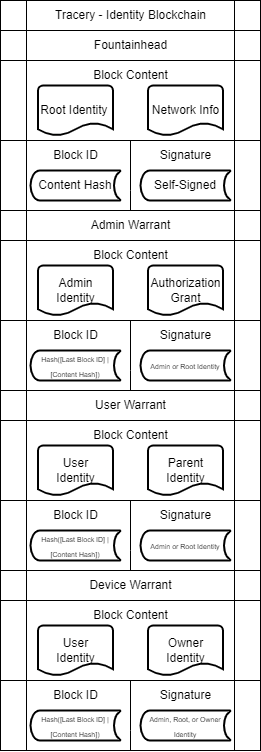

The diagram above was exported from draw.io. Its source (the exported page's mxGraphModel, read from the mxfile embedded in the PNG):
<mxGraphModel dx="2944" dy="3360" grid="1" gridSize="10" guides="1" tooltips="1" connect="1" arrows="1" fold="1" page="1" pageScale="1" pageWidth="850" pageHeight="1100" math="0" shadow="0">
  <root>
    <mxCell id="0" />
    <mxCell id="1" parent="0" />
    <mxCell id="2" value="" style="group" vertex="1" connectable="0" parent="1">
      <mxGeometry x="2975" y="-180" width="260" height="750" as="geometry" />
    </mxCell>
    <mxCell id="3" value="" style="group" vertex="1" connectable="0" parent="2">
      <mxGeometry width="260" height="180" as="geometry" />
    </mxCell>
    <mxCell id="4" value="" style="shape=process;whiteSpace=wrap;html=1;backgroundOutline=1;" vertex="1" parent="3">
      <mxGeometry width="260" height="180" as="geometry" />
    </mxCell>
    <mxCell id="5" value="Self-Signed" style="strokeWidth=2;html=1;shape=mxgraph.flowchart.stored_data;whiteSpace=wrap;" vertex="1" parent="3">
      <mxGeometry x="140" y="140" width="90" height="30" as="geometry" />
    </mxCell>
    <mxCell id="6" value="Content Hash" style="strokeWidth=2;html=1;shape=mxgraph.flowchart.stored_data;whiteSpace=wrap;" vertex="1" parent="3">
      <mxGeometry x="30" y="140" width="90" height="30" as="geometry" />
    </mxCell>
    <mxCell id="7" value="" style="shape=process;whiteSpace=wrap;html=1;backgroundOutline=1;" vertex="1" parent="3">
      <mxGeometry y="30" width="260" height="80" as="geometry" />
    </mxCell>
    <mxCell id="8" value="Root Identity&amp;nbsp;" style="strokeWidth=2;html=1;shape=mxgraph.flowchart.document2;whiteSpace=wrap;size=0.25;fillColor=default;" vertex="1" parent="3">
      <mxGeometry x="37.5" y="55" width="75" height="50" as="geometry" />
    </mxCell>
    <mxCell id="9" value="Network Info" style="strokeWidth=2;html=1;shape=mxgraph.flowchart.document2;whiteSpace=wrap;size=0.25;fillColor=default;" vertex="1" parent="3">
      <mxGeometry x="147.5" y="55" width="75" height="50" as="geometry" />
    </mxCell>
    <mxCell id="10" value="Block Content" style="text;html=1;align=center;verticalAlign=middle;resizable=0;points=[];autosize=1;strokeColor=none;fillColor=none;" vertex="1" parent="3">
      <mxGeometry x="80" y="30" width="100" height="30" as="geometry" />
    </mxCell>
    <mxCell id="11" value="Tracery - Identity Blockchain" style="text;html=1;align=center;verticalAlign=middle;resizable=0;points=[];autosize=1;strokeColor=none;fillColor=none;" vertex="1" parent="3">
      <mxGeometry x="45" width="170" height="30" as="geometry" />
    </mxCell>
    <mxCell id="12" value="Block ID" style="text;html=1;align=center;verticalAlign=middle;resizable=0;points=[];autosize=1;strokeColor=none;fillColor=none;" vertex="1" parent="3">
      <mxGeometry x="40" y="110" width="70" height="30" as="geometry" />
    </mxCell>
    <mxCell id="13" style="edgeStyle=orthogonalEdgeStyle;rounded=0;orthogonalLoop=1;jettySize=auto;html=1;exitX=0.5;exitY=1;exitDx=0;exitDy=0;entryX=0.5;entryY=1;entryDx=0;entryDy=0;endArrow=none;endFill=0;" edge="1" parent="3" source="4" target="7">
      <mxGeometry relative="1" as="geometry">
        <Array as="points">
          <mxPoint x="130" y="160" />
          <mxPoint x="130" y="160" />
        </Array>
      </mxGeometry>
    </mxCell>
    <mxCell id="14" value="Signature" style="text;html=1;align=center;verticalAlign=middle;resizable=0;points=[];autosize=1;strokeColor=none;fillColor=none;" vertex="1" parent="3">
      <mxGeometry x="150" y="110" width="70" height="30" as="geometry" />
    </mxCell>
    <mxCell id="15" value="" style="group" vertex="1" connectable="0" parent="2">
      <mxGeometry y="30" width="260" height="720" as="geometry" />
    </mxCell>
    <mxCell id="16" value="" style="group" vertex="1" connectable="0" parent="15">
      <mxGeometry width="260" height="180" as="geometry" />
    </mxCell>
    <mxCell id="17" value="" style="shape=process;whiteSpace=wrap;html=1;backgroundOutline=1;" vertex="1" parent="16">
      <mxGeometry width="260" height="180" as="geometry" />
    </mxCell>
    <mxCell id="18" value="Self-Signed" style="strokeWidth=2;html=1;shape=mxgraph.flowchart.stored_data;whiteSpace=wrap;" vertex="1" parent="16">
      <mxGeometry x="140" y="140" width="90" height="30" as="geometry" />
    </mxCell>
    <mxCell id="19" value="Content Hash" style="strokeWidth=2;html=1;shape=mxgraph.flowchart.stored_data;whiteSpace=wrap;" vertex="1" parent="16">
      <mxGeometry x="30" y="140" width="90" height="30" as="geometry" />
    </mxCell>
    <mxCell id="20" value="" style="shape=process;whiteSpace=wrap;html=1;backgroundOutline=1;" vertex="1" parent="16">
      <mxGeometry y="30" width="260" height="80" as="geometry" />
    </mxCell>
    <mxCell id="21" value="Root Identity&amp;nbsp;" style="strokeWidth=2;html=1;shape=mxgraph.flowchart.document2;whiteSpace=wrap;size=0.25;fillColor=default;" vertex="1" parent="16">
      <mxGeometry x="37.5" y="55" width="75" height="50" as="geometry" />
    </mxCell>
    <mxCell id="22" value="Network Info" style="strokeWidth=2;html=1;shape=mxgraph.flowchart.document2;whiteSpace=wrap;size=0.25;fillColor=default;" vertex="1" parent="16">
      <mxGeometry x="147.5" y="55" width="75" height="50" as="geometry" />
    </mxCell>
    <mxCell id="23" value="Block Content" style="text;html=1;align=center;verticalAlign=middle;resizable=0;points=[];autosize=1;strokeColor=none;fillColor=none;" vertex="1" parent="16">
      <mxGeometry x="80" y="30" width="100" height="30" as="geometry" />
    </mxCell>
    <mxCell id="24" value="Fountainhead" style="text;html=1;align=center;verticalAlign=middle;resizable=0;points=[];autosize=1;strokeColor=none;fillColor=none;" vertex="1" parent="16">
      <mxGeometry x="80" width="100" height="30" as="geometry" />
    </mxCell>
    <mxCell id="25" value="Block ID" style="text;html=1;align=center;verticalAlign=middle;resizable=0;points=[];autosize=1;strokeColor=none;fillColor=none;" vertex="1" parent="16">
      <mxGeometry x="40" y="110" width="70" height="30" as="geometry" />
    </mxCell>
    <mxCell id="26" style="edgeStyle=orthogonalEdgeStyle;rounded=0;orthogonalLoop=1;jettySize=auto;html=1;exitX=0.5;exitY=1;exitDx=0;exitDy=0;entryX=0.5;entryY=1;entryDx=0;entryDy=0;endArrow=none;endFill=0;" edge="1" parent="16" source="17" target="20">
      <mxGeometry relative="1" as="geometry">
        <Array as="points">
          <mxPoint x="130" y="160" />
          <mxPoint x="130" y="160" />
        </Array>
      </mxGeometry>
    </mxCell>
    <mxCell id="27" value="Signature" style="text;html=1;align=center;verticalAlign=middle;resizable=0;points=[];autosize=1;strokeColor=none;fillColor=none;" vertex="1" parent="16">
      <mxGeometry x="150" y="110" width="70" height="30" as="geometry" />
    </mxCell>
    <mxCell id="28" value="" style="group" vertex="1" connectable="0" parent="15">
      <mxGeometry y="180" width="260" height="180" as="geometry" />
    </mxCell>
    <mxCell id="29" value="" style="shape=process;whiteSpace=wrap;html=1;backgroundOutline=1;" vertex="1" parent="28">
      <mxGeometry width="260" height="180" as="geometry" />
    </mxCell>
    <mxCell id="30" value="&lt;span style=&quot;font-size: 7px;&quot;&gt;Admin or Root Identity&lt;/span&gt;" style="strokeWidth=2;html=1;shape=mxgraph.flowchart.stored_data;whiteSpace=wrap;" vertex="1" parent="28">
      <mxGeometry x="140" y="140" width="90" height="30" as="geometry" />
    </mxCell>
    <mxCell id="31" value="&lt;span style=&quot;font-size: 7px;&quot;&gt;Hash([Last Block ID] | [Content Hash])&lt;/span&gt;" style="strokeWidth=2;html=1;shape=mxgraph.flowchart.stored_data;whiteSpace=wrap;" vertex="1" parent="28">
      <mxGeometry x="30" y="140" width="90" height="30" as="geometry" />
    </mxCell>
    <mxCell id="32" value="" style="shape=process;whiteSpace=wrap;html=1;backgroundOutline=1;" vertex="1" parent="28">
      <mxGeometry y="30" width="260" height="80" as="geometry" />
    </mxCell>
    <mxCell id="33" value="Admin Identity" style="strokeWidth=2;html=1;shape=mxgraph.flowchart.document2;whiteSpace=wrap;size=0.25;fillColor=default;" vertex="1" parent="28">
      <mxGeometry x="37.5" y="55" width="75" height="50" as="geometry" />
    </mxCell>
    <mxCell id="34" value="Authorization Grant" style="strokeWidth=2;html=1;shape=mxgraph.flowchart.document2;whiteSpace=wrap;size=0.25;fillColor=default;" vertex="1" parent="28">
      <mxGeometry x="147.5" y="55" width="75" height="50" as="geometry" />
    </mxCell>
    <mxCell id="35" value="Block Content" style="text;html=1;align=center;verticalAlign=middle;resizable=0;points=[];autosize=1;strokeColor=none;fillColor=none;" vertex="1" parent="28">
      <mxGeometry x="80" y="30" width="100" height="30" as="geometry" />
    </mxCell>
    <mxCell id="36" value="Admin Warrant" style="text;html=1;align=center;verticalAlign=middle;resizable=0;points=[];autosize=1;strokeColor=none;fillColor=none;" vertex="1" parent="28">
      <mxGeometry x="80" width="100" height="30" as="geometry" />
    </mxCell>
    <mxCell id="37" value="Block ID" style="text;html=1;align=center;verticalAlign=middle;resizable=0;points=[];autosize=1;strokeColor=none;fillColor=none;" vertex="1" parent="28">
      <mxGeometry x="40" y="110" width="70" height="30" as="geometry" />
    </mxCell>
    <mxCell id="38" style="edgeStyle=orthogonalEdgeStyle;rounded=0;orthogonalLoop=1;jettySize=auto;html=1;exitX=0.5;exitY=1;exitDx=0;exitDy=0;entryX=0.5;entryY=1;entryDx=0;entryDy=0;endArrow=none;endFill=0;" edge="1" parent="28" source="29" target="32">
      <mxGeometry relative="1" as="geometry">
        <Array as="points">
          <mxPoint x="130" y="160" />
          <mxPoint x="130" y="160" />
        </Array>
      </mxGeometry>
    </mxCell>
    <mxCell id="39" value="Signature" style="text;html=1;align=center;verticalAlign=middle;resizable=0;points=[];autosize=1;strokeColor=none;fillColor=none;" vertex="1" parent="28">
      <mxGeometry x="150" y="110" width="70" height="30" as="geometry" />
    </mxCell>
    <mxCell id="40" value="" style="group" vertex="1" connectable="0" parent="15">
      <mxGeometry y="360" width="260" height="180" as="geometry" />
    </mxCell>
    <mxCell id="41" value="" style="shape=process;whiteSpace=wrap;html=1;backgroundOutline=1;" vertex="1" parent="40">
      <mxGeometry width="260" height="180" as="geometry" />
    </mxCell>
    <mxCell id="42" value="&lt;span style=&quot;font-size: 7px;&quot;&gt;Admin or Root Identity&lt;/span&gt;" style="strokeWidth=2;html=1;shape=mxgraph.flowchart.stored_data;whiteSpace=wrap;" vertex="1" parent="40">
      <mxGeometry x="140" y="140" width="90" height="30" as="geometry" />
    </mxCell>
    <mxCell id="43" value="&lt;span style=&quot;font-size: 7px;&quot;&gt;Hash([Last Block ID] | [Content Hash])&lt;/span&gt;" style="strokeWidth=2;html=1;shape=mxgraph.flowchart.stored_data;whiteSpace=wrap;" vertex="1" parent="40">
      <mxGeometry x="30" y="140" width="90" height="30" as="geometry" />
    </mxCell>
    <mxCell id="44" value="" style="shape=process;whiteSpace=wrap;html=1;backgroundOutline=1;" vertex="1" parent="40">
      <mxGeometry y="30" width="260" height="80" as="geometry" />
    </mxCell>
    <mxCell id="45" value="User&lt;br&gt;Identity" style="strokeWidth=2;html=1;shape=mxgraph.flowchart.document2;whiteSpace=wrap;size=0.25;fillColor=default;" vertex="1" parent="40">
      <mxGeometry x="37.5" y="55" width="75" height="50" as="geometry" />
    </mxCell>
    <mxCell id="46" value="Parent Identity" style="strokeWidth=2;html=1;shape=mxgraph.flowchart.document2;whiteSpace=wrap;size=0.25;fillColor=default;" vertex="1" parent="40">
      <mxGeometry x="147.5" y="55" width="75" height="50" as="geometry" />
    </mxCell>
    <mxCell id="47" value="Block Content" style="text;html=1;align=center;verticalAlign=middle;resizable=0;points=[];autosize=1;strokeColor=none;fillColor=none;" vertex="1" parent="40">
      <mxGeometry x="80" y="30" width="100" height="30" as="geometry" />
    </mxCell>
    <mxCell id="48" value="User Warrant" style="text;html=1;align=center;verticalAlign=middle;resizable=0;points=[];autosize=1;strokeColor=none;fillColor=none;" vertex="1" parent="40">
      <mxGeometry x="85" width="90" height="30" as="geometry" />
    </mxCell>
    <mxCell id="49" value="Block ID" style="text;html=1;align=center;verticalAlign=middle;resizable=0;points=[];autosize=1;strokeColor=none;fillColor=none;" vertex="1" parent="40">
      <mxGeometry x="40" y="110" width="70" height="30" as="geometry" />
    </mxCell>
    <mxCell id="50" style="edgeStyle=orthogonalEdgeStyle;rounded=0;orthogonalLoop=1;jettySize=auto;html=1;exitX=0.5;exitY=1;exitDx=0;exitDy=0;entryX=0.5;entryY=1;entryDx=0;entryDy=0;endArrow=none;endFill=0;" edge="1" parent="40" source="41" target="44">
      <mxGeometry relative="1" as="geometry">
        <Array as="points">
          <mxPoint x="130" y="160" />
          <mxPoint x="130" y="160" />
        </Array>
      </mxGeometry>
    </mxCell>
    <mxCell id="51" value="Signature" style="text;html=1;align=center;verticalAlign=middle;resizable=0;points=[];autosize=1;strokeColor=none;fillColor=none;" vertex="1" parent="40">
      <mxGeometry x="150" y="110" width="70" height="30" as="geometry" />
    </mxCell>
    <mxCell id="52" value="" style="group" vertex="1" connectable="0" parent="15">
      <mxGeometry y="540" width="260" height="180" as="geometry" />
    </mxCell>
    <mxCell id="53" value="" style="shape=process;whiteSpace=wrap;html=1;backgroundOutline=1;" vertex="1" parent="52">
      <mxGeometry width="260" height="180" as="geometry" />
    </mxCell>
    <mxCell id="54" value="&lt;span style=&quot;font-size: 7px;&quot;&gt;Admin, Root, or Owner Identity&lt;/span&gt;" style="strokeWidth=2;html=1;shape=mxgraph.flowchart.stored_data;whiteSpace=wrap;" vertex="1" parent="52">
      <mxGeometry x="140" y="140" width="90" height="30" as="geometry" />
    </mxCell>
    <mxCell id="55" value="&lt;span style=&quot;font-size: 7px;&quot;&gt;Hash([Last Block ID] | [Content Hash])&lt;/span&gt;" style="strokeWidth=2;html=1;shape=mxgraph.flowchart.stored_data;whiteSpace=wrap;" vertex="1" parent="52">
      <mxGeometry x="30" y="140" width="90" height="30" as="geometry" />
    </mxCell>
    <mxCell id="56" value="" style="shape=process;whiteSpace=wrap;html=1;backgroundOutline=1;" vertex="1" parent="52">
      <mxGeometry y="30" width="260" height="80" as="geometry" />
    </mxCell>
    <mxCell id="57" value="User&lt;br&gt;Identity" style="strokeWidth=2;html=1;shape=mxgraph.flowchart.document2;whiteSpace=wrap;size=0.25;fillColor=default;" vertex="1" parent="52">
      <mxGeometry x="37.5" y="55" width="75" height="50" as="geometry" />
    </mxCell>
    <mxCell id="58" value="Owner Identity" style="strokeWidth=2;html=1;shape=mxgraph.flowchart.document2;whiteSpace=wrap;size=0.25;fillColor=default;" vertex="1" parent="52">
      <mxGeometry x="147.5" y="55" width="75" height="50" as="geometry" />
    </mxCell>
    <mxCell id="59" value="Block Content" style="text;html=1;align=center;verticalAlign=middle;resizable=0;points=[];autosize=1;strokeColor=none;fillColor=none;" vertex="1" parent="52">
      <mxGeometry x="80" y="30" width="100" height="30" as="geometry" />
    </mxCell>
    <mxCell id="60" value="Device Warrant" style="text;html=1;align=center;verticalAlign=middle;resizable=0;points=[];autosize=1;strokeColor=none;fillColor=none;" vertex="1" parent="52">
      <mxGeometry x="75" width="110" height="30" as="geometry" />
    </mxCell>
    <mxCell id="61" value="Block ID" style="text;html=1;align=center;verticalAlign=middle;resizable=0;points=[];autosize=1;strokeColor=none;fillColor=none;" vertex="1" parent="52">
      <mxGeometry x="40" y="110" width="70" height="30" as="geometry" />
    </mxCell>
    <mxCell id="62" style="edgeStyle=orthogonalEdgeStyle;rounded=0;orthogonalLoop=1;jettySize=auto;html=1;exitX=0.5;exitY=1;exitDx=0;exitDy=0;entryX=0.5;entryY=1;entryDx=0;entryDy=0;endArrow=none;endFill=0;" edge="1" parent="52" source="53" target="56">
      <mxGeometry relative="1" as="geometry">
        <Array as="points">
          <mxPoint x="130" y="160" />
          <mxPoint x="130" y="160" />
        </Array>
      </mxGeometry>
    </mxCell>
    <mxCell id="63" value="Signature" style="text;html=1;align=center;verticalAlign=middle;resizable=0;points=[];autosize=1;strokeColor=none;fillColor=none;" vertex="1" parent="52">
      <mxGeometry x="150" y="110" width="70" height="30" as="geometry" />
    </mxCell>
  </root>
</mxGraphModel>